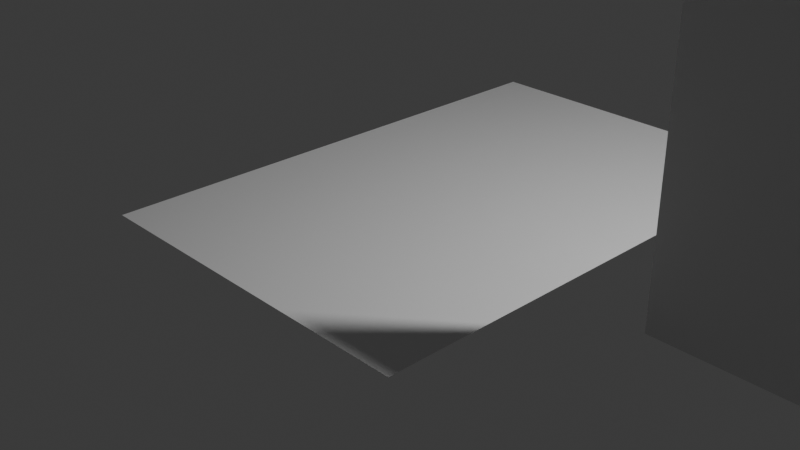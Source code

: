 # Source: Collab7.blend  (saved by Blender 5.1.29; exported with 4.5.12 LTS)
import bpy
from mathutils import Matrix  # noqa: F401  (used for matrix-valued properties, if any)

bpy.ops.wm.read_factory_settings(use_empty=True)
scene = bpy.context.scene
scene.name = 'Scene'

# ---- collections
col_collection = bpy.data.collections.new('Collection'); scene.collection.children.link(col_collection)

# ---- materials (node trees are filled in below, after node groups)
mat_material = bpy.data.materials.new('Material')
mat_material.alpha_threshold = 0.0
mat_material.use_backface_culling_lightprobe_volume = False
mat_material.roughness = 0.5
mat_material.line_color = (0.0, 0.0, 0.0, 1.0)

# ---- material node trees
mat_material.use_nodes = True; mat_material.node_tree.nodes.clear()
_N = mat_material.node_tree.nodes; _L = mat_material.node_tree.links
n0 = _N.new('ShaderNodeOutputMaterial'); n0.name = 'Material Output'; n0.location = (200, 100)
n1 = _N.new('ShaderNodeBsdfPrincipled'); n1.name = 'Principled BSDF'; n1.location = (-200, 100)
_L.new(n1.outputs[0], n0.inputs[0])
n0.is_active_output = True

# ---- world
world_world = bpy.data.worlds.new('World'); scene.world = world_world
world_world.use_nodes = True; world_world.node_tree.nodes.clear()
_N = world_world.node_tree.nodes; _L = world_world.node_tree.links
n0 = _N.new('ShaderNodeOutputWorld'); n0.name = 'World Output'; n0.location = (200, 100)
n1 = _N.new('ShaderNodeBackground'); n1.name = 'Background'; n1.location = (-200, 100)
n1.inputs[0].default_value = (0.05088, 0.05088, 0.05088, 1.0)
_L.new(n1.outputs[0], n0.inputs[0])
n0.is_active_output = True
world_world.color = (0.05088, 0.05088, 0.05088)
world_world.sun_shadow_jitter_overblur = 0.0

# ---- cameras
cam_camera = bpy.data.cameras.new('Camera')
cam_camera.clip_end = 100.0
cam_camera.ortho_scale = 7.314

# ---- lights
light_light = bpy.data.lights.new('Light', 'POINT')
light_light.energy = 1000.0
light_light.shadow_soft_size = 0.1

# ---- meshes
me_cube = bpy.data.meshes.new('Cube')
me_cube.from_pydata([(4.0, 4.0, 0.0), (4.0, 0.0, 0.0), (0.0, 4.0, 0.0), (0.0, 0.0, 0.0)], [], [(0, 2, 3, 1)])
_uv = me_cube.uv_layers.new(name='UVMap')
_uv.uv.foreach_set('vector', [0.625, 0.5, 0.875, 0.5, 0.875, 0.75, 0.625, 0.75])
me_cube.materials.append(mat_material)
me_cube.use_mirror_vertex_groups = False
me_cube.update()
me_cube_006 = bpy.data.meshes.new('Cube.006')
me_cube_006.from_pydata([(4.0, 2.0, 0.0), (4.0, 0.0, 0.0), (0.0, 2.0, 0.0), (0.0, 0.0, 0.0)], [], [(0, 2, 3, 1)])
_uv = me_cube_006.uv_layers.new(name='UVMap')
_uv.uv.foreach_set('vector', [0.625, 0.5, 0.875, 0.5, 0.875, 0.75, 0.625, 0.75])
me_cube_006.materials.append(mat_material)
me_cube_006.use_mirror_vertex_groups = False
me_cube_006.update()
me_cube_011 = bpy.data.meshes.new('Cube.011')
me_cube_011.from_pydata([(4.0, 4.0, 0.0), (4.0, 0.0, 0.0), (0.0, 4.0, 0.0), (0.0, 0.0, 0.0)], [], [(0, 2, 3, 1)])
_uv = me_cube_011.uv_layers.new(name='UVMap')
_uv.uv.foreach_set('vector', [0.625, 0.5, 0.875, 0.5, 0.875, 0.75, 0.625, 0.75])
me_cube_011.materials.append(mat_material)
me_cube_011.use_mirror_vertex_groups = False
me_cube_011.update()

# ---- objects
ob_floorflat4x4 = bpy.data.objects.new('FloorFlat4x4', me_cube)
ob_light = bpy.data.objects.new('Light', light_light)
ob_camera = bpy.data.objects.new('Camera', cam_camera)
ob_floorflat4x2 = bpy.data.objects.new('FloorFlat4x2', me_cube_006)
ob_walloffice = bpy.data.objects.new('WallOffice', me_cube_011)

# ---- transforms, parenting, visibility, modifiers, constraints
ob_floorflat4x4.location = (-2.0, -2.0, 0.0)
ob_floorflat4x4.lock_rotations_4d = False
ob_floorflat4x4.empty_display_type = 'ARROWS'
ob_floorflat4x4.lineart.crease_threshold = 0.0
ob_light.location = (4.076, 1.005, 5.904)
ob_light.rotation_euler = (0.6503, 0.05522, 1.866)
ob_light.lock_rotations_4d = False
ob_light.empty_display_type = 'ARROWS'
ob_light.color = (0.0, 0.0, 0.0, 0.0)
ob_light.lineart.crease_threshold = 0.0
ob_camera.location = (7.359, -6.926, 4.958)
ob_camera.rotation_euler = (1.109, 0.0, 0.8149)
ob_camera.lock_rotations_4d = False
ob_camera.empty_display_type = 'ARROWS'
ob_camera.color = (0.0, 0.0, 0.0, 0.0)
ob_camera.display_type = 'WIRE'
ob_camera.lineart.crease_threshold = 0.0
ob_floorflat4x2.location = (-2.0, 2.0, 0.0)
ob_floorflat4x2.lock_rotations_4d = False
ob_floorflat4x2.empty_display_type = 'ARROWS'
ob_floorflat4x2.lineart.crease_threshold = 0.0
ob_walloffice.location = (3.0, 0.0, 0.0)
ob_walloffice.rotation_euler = (1.571, -2.22e-16, -2.22e-16)
ob_walloffice.lock_rotations_4d = False
ob_walloffice.empty_display_type = 'ARROWS'
ob_walloffice.lineart.crease_threshold = 0.0

# ---- collection membership
col_collection.objects.link(ob_floorflat4x4)
col_collection.objects.link(ob_light)
col_collection.objects.link(ob_camera)
col_collection.objects.link(ob_floorflat4x2)
col_collection.objects.link(ob_walloffice)

# ---- scene / render settings (as saved in the file)
scene.camera = ob_camera
scene.frame_start = 1; scene.frame_end = 250; scene.frame_set(1)
scene.render.engine = 'BLENDER_EEVEE_NEXT'
scene.render.bake_bias = 0.0
scene.render.bake_samples = 0
scene.cycles.sampling_pattern = 'TABULATED_SOBOL'
scene.eevee.use_volume_custom_range = False
bpy.context.view_layer.update()
